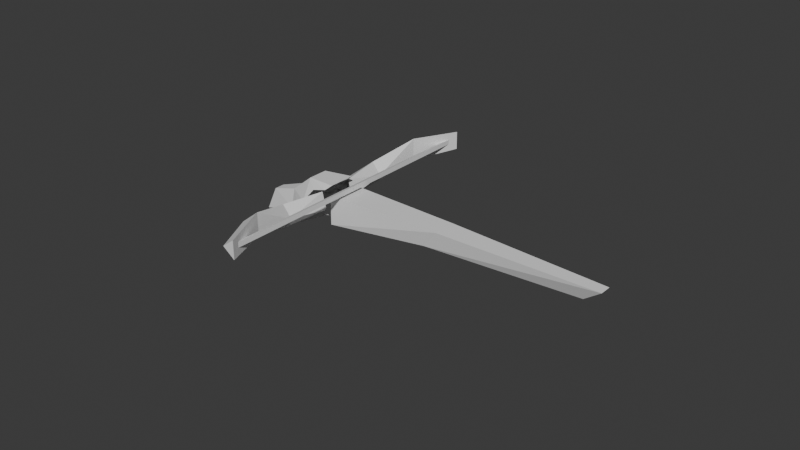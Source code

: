 # Source: cb4.blend  (saved by Blender 4.5.90; exported with 4.5.12 LTS)
import bpy
from mathutils import Matrix  # noqa: F401  (used for matrix-valued properties, if any)

bpy.ops.wm.read_factory_settings(use_empty=True)
scene = bpy.context.scene
scene.name = 'Scene'

# ---- collections
col_base = bpy.data.collections.new('base'); scene.collection.children.link(col_base)

# ---- world
world_world = bpy.data.worlds.new('World'); scene.world = world_world
world_world.use_nodes = True; world_world.node_tree.nodes.clear()
_N = world_world.node_tree.nodes; _L = world_world.node_tree.links
n0 = _N.new('ShaderNodeOutputWorld'); n0.name = 'World Output'; n0.location = (300, 300)
n1 = _N.new('ShaderNodeBackground'); n1.name = 'Background'; n1.location = (10, 300)
n1.inputs[0].default_value = (0.05088, 0.05088, 0.05088, 1.0)
_L.new(n1.outputs[0], n0.inputs[0])
n0.is_active_output = True
world_world.color = (0.05088, 0.05088, 0.05088)
world_world.sun_shadow_jitter_overblur = 0.0

# ---- meshes
me_weapon = bpy.data.meshes.new('weapon')
me_weapon.from_pydata([(-0.2063, 0.306, 0.05045), (-0.7556, 0.8929, 0.05003), (-0.9071, 0.7414, 0.05003), (-0.3202, 0.192, 0.05045), (-0.7556, 0.8929, -0.1475), (-0.2941, 0.3646, -0.07864), (-0.3789, 0.2799, -0.07864), (-0.9071, 0.7414, -0.1475), (0.527, -0.4852, 0.03607), (0.471, -0.5413, 0.03607), (0.4077, -0.422, -0.06622), (-1.151, 0.556, -0.003231), (-1.196, 0.6009, 0.07491), (-1.34, 0.3182, 0.1667), (-1.216, 0.7256, -0.01155), (-1.425, 0.364, 0.08974), (-1.339, 0.3182, 0.01503), (-1.196, 0.6009, -0.08397), (-0.934, 0.7524, -0.0464), (-0.9943, 0.9271, -0.04026), (-0.9554, 0.7738, 0.0672), (-1.526, 0.06978, 0.08963), (-1.467, 0.01032, 0.1523), (-1.467, 0.01033, 0.02859), (-0.6152, 1.182, 0.07491), (-0.5703, 1.137, -0.003231), (-0.3325, 1.325, 0.1667), (-0.7399, 1.202, -0.01155), (-0.3783, 1.41, 0.08974), (-0.3325, 1.325, 0.01503), (-0.6152, 1.182, -0.08397), (-0.7667, 0.9197, -0.0464), (-0.9414, 0.98, -0.04026), (-0.7881, 0.9411, 0.0672), (-0.02465, 1.453, 0.1523), (-0.0841, 1.512, 0.08963), (-0.02466, 1.453, 0.02859), (-0.7634, 0.7484, 0.07468), (-0.7896, 0.7746, 0.09097), (-0.07503, 1.489, 0.09097), (-0.0488, 1.463, 0.07468), (-0.7634, 0.7484, 0.1073), (-0.0488, 1.463, 0.1073), (-0.7887, 0.7755, 0.09097), (-0.7625, 0.7493, 0.07468), (-1.504, 0.06071, 0.09097), (-1.477, 0.03448, 0.07468), (-0.7625, 0.7493, 0.1073), (-1.477, 0.03448, 0.1073), (-0.2063, 0.306, 0.05045), (-0.7465, 0.9022, -0.07535), (-0.7798, 0.9234, 0.08123), (-0.8719, 1.061, -0.03189), (-0.8524, 0.9941, 0.05181), (-0.8961, 0.7505, 0.1153), (-1.025, 0.9131, 0.1016), (-0.9394, 0.7638, 0.08123), (-1.01, 0.8364, 0.05181), (-1.077, 0.8558, -0.03189), (-0.7715, 0.9266, -0.08658), (-0.9183, 0.7304, -0.07535), (-0.9428, 0.7553, -0.08658), (-1.238, 1.291, -0.2448), (-1.307, 1.221, -0.2448), (-1.254, 1.188, -0.09054), (-1.204, 1.238, -0.09054), (-1.095, 0.8057, -0.1534), (-1.13, 1.034, -0.02628), (-1.151, 1.007, -0.1503), (-0.9292, 1.009, 0.1016), (-1.05, 1.114, -0.02628), (-0.8219, 1.079, -0.1534), (-1.023, 1.135, -0.1503), (-0.8968, 0.7498, 0.1153), (-0.7666, 0.88, 0.1153)], [(50, 60), (54, 60), (74, 50)], [(3, 9, 8, 49), (4, 5, 6), (6, 7, 4), (10, 6, 5), (0, 5, 4), (4, 1, 0), (3, 2, 7), (7, 6, 3), (5, 0, 3), (3, 6, 5), (8, 10, 5), (5, 49, 8), (9, 3, 6), (6, 10, 9), (10, 8, 9), (11, 12, 13), (12, 14, 15), (15, 13, 12), (11, 13, 16), (11, 16, 17), (11, 17, 18), (17, 14, 19), (19, 18, 17), (11, 18, 20), (11, 20, 12), (19, 14, 12), (19, 12, 20), (17, 15, 14), (16, 15, 17), (21, 22, 13), (13, 15, 21), (22, 23, 16), (16, 13, 22), (16, 21, 15), (23, 21, 16), (22, 21, 23), (35, 34, 36), (24, 25, 26), (27, 24, 28), (26, 28, 24), (26, 25, 29), (29, 25, 30), (30, 25, 31), (27, 30, 32), (31, 32, 30), (31, 25, 33), (33, 25, 24), (27, 32, 24), (24, 32, 33), (28, 30, 27), (28, 29, 30), (34, 35, 26), (28, 26, 35), (36, 34, 29), (26, 29, 34), (35, 29, 28), (35, 36, 29), (37, 38, 39), (39, 40, 37), (38, 41, 42), (42, 39, 38), (42, 41, 37), (42, 37, 40), (43, 44, 45), (46, 45, 44), (47, 43, 48), (45, 48, 43), (47, 48, 44), (44, 48, 46), (54, 55, 56), (57, 56, 55), (55, 58, 57), (62, 63, 64), (64, 65, 62), (61, 60, 58), (58, 66, 61), (66, 58, 67), (67, 68, 66), (58, 55, 67), (68, 67, 64), (64, 63, 68), (54, 74, 69), (69, 55, 54), (55, 69, 70), (70, 67, 55), (67, 70, 65), (65, 64, 67), (50, 59, 71), (71, 52, 50), (69, 52, 70), (52, 71, 72), (72, 70, 52), (70, 72, 62), (62, 65, 70), (69, 74, 51), (51, 53, 69), (52, 69, 53), (2, 3, 0, 1)])
_uv = me_weapon.uv_layers.new(name='initwecb1')
_uv.uv.foreach_set('vector', [0.08137, 0.5945, 0.07543, 0.9839, 0.04728, 0.9839, 0.04134, 0.5945, 0.02331, 0.3201, 0.04007, 0.5671, 0.08265, 0.5671, 0.08265, 0.5671, 0.09941, 0.3201, 0.02331, 0.3201, 0.06136, 0.9384, 0.07642, 0.5633, 0.0463, 0.5633, 0.135, 0.604, 0.1809, 0.5674, 0.2053, 0.3205, 0.2053, 0.3205, 0.1352, 0.3205, 0.135, 0.604, 0.135, 0.604, 0.1352, 0.3205, 0.2053, 0.3205, 0.2053, 0.3205, 0.1809, 0.5674, 0.135, 0.604, 0.1809, 0.5674, 0.135, 0.604, 0.135, 0.604, 0.135, 0.604, 0.1809, 0.5674, 0.1809, 0.5674, 0.1401, 0.9843, 0.1765, 0.9387, 0.178, 0.5637, 0.178, 0.5637, 0.1403, 0.5949, 0.1401, 0.9843, 0.1401, 0.9843, 0.1403, 0.5949, 0.178, 0.5637, 0.178, 0.5637, 0.1765, 0.9387, 0.1401, 0.9843, 0.1765, 0.9387, 0.1401, 0.9843, 0.1401, 0.9843, 0.2433, 0.327, 0.2712, 0.327, 0.2279, 0.1955, 0.2712, 0.327, 0.3062, 0.327, 0.2685, 0.1834, 0.2685, 0.1834, 0.2279, 0.1955, 0.2712, 0.327, 0.2433, 0.327, 0.2279, 0.1955, 0.2279, 0.1955, 0.2433, 0.327, 0.2279, 0.1955, 0.2712, 0.327, 0.2433, 0.327, 0.2712, 0.327, 0.2431, 0.4547, 0.2712, 0.327, 0.3062, 0.327, 0.3059, 0.49, 0.3059, 0.49, 0.2431, 0.4547, 0.2712, 0.327, 0.2433, 0.327, 0.2431, 0.4547, 0.2431, 0.4547, 0.2433, 0.327, 0.2431, 0.4547, 0.2712, 0.327, 0.3059, 0.49, 0.3062, 0.327, 0.2712, 0.327, 0.3059, 0.49, 0.2712, 0.327, 0.2431, 0.4547, 0.2712, 0.327, 0.2685, 0.1834, 0.3062, 0.327, 0.2279, 0.1955, 0.2685, 0.1834, 0.2712, 0.327, 0.2087, 0.06116, 0.1718, 0.06109, 0.2279, 0.1955, 0.2279, 0.1955, 0.2685, 0.1834, 0.2087, 0.06116, 0.1718, 0.06109, 0.1718, 0.06107, 0.2279, 0.1955, 0.2279, 0.1955, 0.2279, 0.1955, 0.1718, 0.06109, 0.2279, 0.1955, 0.2087, 0.06116, 0.2685, 0.1834, 0.1718, 0.06107, 0.2087, 0.06116, 0.2279, 0.1955, 0.1718, 0.06109, 0.2087, 0.06116, 0.1718, 0.06107, 0.2087, 0.06116, 0.1718, 0.06109, 0.1718, 0.06107, 0.2712, 0.327, 0.2433, 0.327, 0.2279, 0.1955, 0.3062, 0.327, 0.2712, 0.327, 0.2685, 0.1834, 0.2279, 0.1955, 0.2685, 0.1834, 0.2712, 0.327, 0.2279, 0.1955, 0.2433, 0.327, 0.2279, 0.1955, 0.2279, 0.1955, 0.2433, 0.327, 0.2712, 0.327, 0.2712, 0.327, 0.2433, 0.327, 0.2431, 0.4547, 0.3062, 0.327, 0.2712, 0.327, 0.3059, 0.49, 0.2431, 0.4547, 0.3059, 0.49, 0.2712, 0.327, 0.2431, 0.4547, 0.2433, 0.327, 0.2431, 0.4547, 0.2431, 0.4547, 0.2433, 0.327, 0.2712, 0.327, 0.3062, 0.327, 0.3059, 0.49, 0.2712, 0.327, 0.2712, 0.327, 0.3059, 0.49, 0.2431, 0.4547, 0.2685, 0.1834, 0.2712, 0.327, 0.3062, 0.327, 0.2685, 0.1834, 0.2279, 0.1955, 0.2712, 0.327, 0.1718, 0.06109, 0.2087, 0.06116, 0.2279, 0.1955, 0.2685, 0.1834, 0.2279, 0.1955, 0.2087, 0.06116, 0.1718, 0.06107, 0.1718, 0.06109, 0.2279, 0.1955, 0.2279, 0.1955, 0.2279, 0.1955, 0.1718, 0.06109, 0.2087, 0.06116, 0.2279, 0.1955, 0.2685, 0.1834, 0.2087, 0.06116, 0.1718, 0.06107, 0.2279, 0.1955, 0.21, 0.8694, 0.2158, 0.8694, 0.2158, 0.5108, 0.2158, 0.5108, 0.21, 0.5108, 0.21, 0.8694, 0.2158, 0.8694, 0.2215, 0.8694, 0.2215, 0.5108, 0.2215, 0.5108, 0.2158, 0.5108, 0.2158, 0.8694, 0.2215, 0.5108, 0.2215, 0.8694, 0.21, 0.8694, 0.2215, 0.5108, 0.21, 0.8694, 0.21, 0.5108, 0.2158, 0.8694, 0.21, 0.8694, 0.2158, 0.5108, 0.21, 0.5108, 0.2158, 0.5108, 0.21, 0.8694, 0.2215, 0.8694, 0.2158, 0.8694, 0.2215, 0.5108, 0.2158, 0.5108, 0.2215, 0.5108, 0.2158, 0.8694, 0.2215, 0.8694, 0.2215, 0.5108, 0.21, 0.8694, 0.21, 0.8694, 0.2215, 0.5108, 0.21, 0.5108, 0.0, 0.0, 0.0, 0.0, 0.0, 0.0, 0.0, 0.0, 0.0, 0.0, 0.0, 0.0, 0.0, 0.0, 0.0, 0.0, 0.0, 0.0, 0.0, 0.0, 0.0, 0.0, 0.0, 0.0, 0.0, 0.0, 0.0, 0.0, 0.0, 0.0, 0.0, 0.0, 0.0, 0.0, 0.0, 0.0, 0.0, 0.0, 0.0, 0.0, 0.0, 0.0, 0.0, 0.0, 0.0, 0.0, 0.0, 0.0, 0.0, 0.0, 0.0, 0.0, 0.0, 0.0, 0.0, 0.0, 0.0, 0.0, 0.0, 0.0, 0.0, 0.0, 0.0, 0.0, 0.0, 0.0, 0.0, 0.0, 0.0, 0.0, 0.0, 0.0, 0.0, 0.0, 0.0, 0.0, 0.0, 0.0, 0.0, 0.0, 0.0, 0.0, 0.0, 0.0, 0.0, 0.0, 0.0, 0.0, 0.0, 0.0, 0.0, 0.0, 0.0, 0.0, 0.0, 0.0, 0.0, 0.0, 0.0, 0.0, 0.0, 0.0, 0.0, 0.0, 0.0, 0.0, 0.0, 0.0, 0.0, 0.0, 0.0, 0.0, 0.0, 0.0, 0.0, 0.0, 0.0, 0.0, 0.0, 0.0, 0.0, 0.0, 0.0, 0.0, 0.0, 0.0, 0.0, 0.0, 0.0, 0.0, 0.0, 0.0, 0.0, 0.0, 0.0, 0.0, 0.0, 0.0, 0.0, 0.0, 0.0, 0.0, 0.0, 0.0, 0.0, 0.0, 0.0, 0.0, 0.0, 0.0, 0.0, 0.0, 0.0, 0.0, 0.0, 0.0, 0.0, 0.0, 0.0, 0.0, 0.0, 0.0, 0.0, 0.0, 0.0, 0.0, 0.0, 0.0, 0.09941, 0.3201, 0.08997, 0.6036, 0.03274, 0.6036, 0.02331, 0.3201])
_uv.active_render = True
_uv = me_weapon.uv_layers.new(name='stst36')
_uv.uv.foreach_set('vector', [0.0, 0.0, 0.0, 0.0, 0.0, 0.0, 0.0, 0.0, 0.0, 0.0, 0.0, 0.0, 0.0, 0.0, 0.0, 0.0, 0.0, 0.0, 0.0, 0.0, 0.0, 0.0, 0.0, 0.0, 0.0, 0.0, 0.0, 0.0, 0.0, 0.0, 0.0, 0.0, 0.0, 0.0, 0.0, 0.0, 0.0, 0.0, 0.0, 0.0, 0.0, 0.0, 0.0, 0.0, 0.0, 0.0, 0.0, 0.0, 0.0, 0.0, 0.0, 0.0, 0.0, 0.0, 0.0, 0.0, 0.0, 0.0, 0.0, 0.0, 0.0, 0.0, 0.0, 0.0, 0.0, 0.0, 0.0, 0.0, 0.0, 0.0, 0.0, 0.0, 0.0, 0.0, 0.0, 0.0, 0.0, 0.0, 0.0, 0.0, 0.0, 0.0, 0.0, 0.0, 0.0, 0.0, 0.0, 0.0, 0.0, 0.0, 0.0, 0.0, 0.0, 0.0, 0.0, 0.0, 0.0, 0.0, 0.0, 0.0, 0.0, 0.0, 0.0, 0.0, 0.0, 0.0, 0.0, 0.0, 0.0, 0.0, 0.0, 0.0, 0.0, 0.0, 0.0, 0.0, 0.0, 0.0, 0.0, 0.0, 0.0, 0.0, 0.0, 0.0, 0.0, 0.0, 0.0, 0.0, 0.0, 0.0, 0.0, 0.0, 0.0, 0.0, 0.0, 0.0, 0.0, 0.0, 0.0, 0.0, 0.0, 0.0, 0.0, 0.0, 0.0, 0.0, 0.0, 0.0, 0.0, 0.0, 0.0, 0.0, 0.0, 0.0, 0.0, 0.0, 0.0, 0.0, 0.0, 0.0, 0.0, 0.0, 0.0, 0.0, 0.0, 0.0, 0.0, 0.0, 0.0, 0.0, 0.0, 0.0, 0.0, 0.0, 0.0, 0.0, 0.0, 0.0, 0.0, 0.0, 0.0, 0.0, 0.0, 0.0, 0.0, 0.0, 0.0, 0.0, 0.0, 0.0, 0.0, 0.0, 0.0, 0.0, 0.0, 0.0, 0.0, 0.0, 0.0, 0.0, 0.0, 0.0, 0.0, 0.0, 0.0, 0.0, 0.0, 0.0, 0.0, 0.0, 0.0, 0.0, 0.0, 0.0, 0.0, 0.0, 0.0, 0.0, 0.0, 0.0, 0.0, 0.0, 0.0, 0.0, 0.0, 0.0, 0.0, 0.0, 0.0, 0.0, 0.0, 0.0, 0.0, 0.0, 0.0, 0.0, 0.0, 0.0, 0.0, 0.0, 0.0, 0.0, 0.0, 0.0, 0.0, 0.0, 0.0, 0.0, 0.0, 0.0, 0.0, 0.0, 0.0, 0.0, 0.0, 0.0, 0.0, 0.0, 0.0, 0.0, 0.0, 0.0, 0.0, 0.0, 0.0, 0.0, 0.0, 0.0, 0.0, 0.0, 0.0, 0.0, 0.0, 0.0, 0.0, 0.0, 0.0, 0.0, 0.0, 0.0, 0.0, 0.0, 0.0, 0.0, 0.0, 0.0, 0.0, 0.0, 0.0, 0.0, 0.0, 0.0, 0.0, 0.0, 0.0, 0.0, 0.0, 0.0, 0.0, 0.0, 0.0, 0.0, 0.0, 0.0, 0.0, 0.0, 0.0, 0.0, 0.0, 0.0, 0.0, 0.0, 0.0, 0.0, 0.0, 0.0, 0.0, 0.0, 0.0, 0.0, 0.0, 0.0, 0.0, 0.0, 0.0, 0.0, 0.0, 0.0, 0.0, 0.0, 0.0, 0.0, 0.0, 0.0, 0.0, 0.0, 0.0, 0.0, 0.0, 0.0, 0.0, 0.0, 0.0, 0.0, 0.0, 0.0, 0.0, 0.0, 0.0, 0.0, 0.0, 0.0, 0.0, 0.0, 0.0, 0.0, 0.0, 0.0, 0.0, 0.0, 0.0, 0.0, 0.0, 0.0, 0.0, 0.0, 0.0, 0.0, 0.0, 0.0, 0.0, 0.0, 0.0, 0.0, 0.0, 0.0, 0.0, 0.0, 0.0, 0.0, 0.0, 0.0, 0.0, 0.0, 0.0, 0.0, 0.0, 0.0, 0.0, 0.0, 0.0, 0.0, 0.0, 0.0, 0.0, 0.0, 0.0, 0.0, 0.0, 0.0, 0.0, 0.0, 0.0, 0.0, 0.0, 0.0, 0.0, 0.0, 0.0, 0.0, 0.0, 0.0, 0.0, 0.0, 0.0, 0.0, 0.04002, 0.8325, 0.1325, 0.8368, 0.05882, 0.8197, 0.1049, 0.8119, 0.05882, 0.8197, 0.1325, 0.8368, 0.1325, 0.8368, 0.1345, 0.7784, 0.1049, 0.8119, 0.0158, 0.4063, 0.08868, 0.406, 0.07914, 0.4703, 0.07914, 0.4703, 0.02633, 0.4705, 0.0158, 0.4063, 0.06181, 0.7463, 0.02343, 0.7469, 0.1345, 0.7784, 0.1345, 0.7784, 0.1278, 0.7242, 0.06181, 0.7463, 0.1278, 0.7242, 0.1345, 0.7784, 0.2074, 0.789, 0.2074, 0.789, 0.2087, 0.7346, 0.1278, 0.7242, 0.1345, 0.7784, 0.1325, 0.8368, 0.2074, 0.789, 0.2087, 0.7346, 0.2074, 0.789, 0.2968, 0.7707, 0.2968, 0.7707, 0.3285, 0.7064, 0.2087, 0.7346, 0.04002, 0.8325, 0.04002, 0.8325, 0.1325, 0.8368, 0.1325, 0.8368, 0.1325, 0.8368, 0.04002, 0.8325, 0.1325, 0.8368, 0.1325, 0.8368, 0.2074, 0.789, 0.2074, 0.789, 0.2074, 0.789, 0.1325, 0.8368, 0.07208, 0.4981, 0.02593, 0.4981, 0.03452, 0.4106, 0.03452, 0.4106, 0.06348, 0.4106, 0.07208, 0.4981, 0.02343, 0.7469, 0.06181, 0.7463, 0.1278, 0.7242, 0.1278, 0.7242, 0.1345, 0.7784, 0.02343, 0.7469, 0.1325, 0.8368, 0.1345, 0.7784, 0.2074, 0.789, 0.1345, 0.7784, 0.1278, 0.7242, 0.2087, 0.7346, 0.2087, 0.7346, 0.2074, 0.789, 0.1345, 0.7784, 0.2074, 0.789, 0.2087, 0.7346, 0.3285, 0.7064, 0.3285, 0.7064, 0.2968, 0.7707, 0.2074, 0.789, 0.1325, 0.8368, 0.04002, 0.8325, 0.05882, 0.8197, 0.05882, 0.8197, 0.1049, 0.8119, 0.1325, 0.8368, 0.1345, 0.7784, 0.1325, 0.8368, 0.1049, 0.8119, 0.0, 0.0, 0.0, 0.0, 0.0, 0.0, 0.0, 0.0])
me_weapon.use_mirror_x = True
me_weapon.update()

# ---- objects
ob_weapon = bpy.data.objects.new('weapon', me_weapon)

# ---- transforms, parenting, visibility, modifiers, constraints
ob_weapon.location = (0.9734, 0.01186, -0.003502)
ob_weapon.rotation_euler = (0.0, -0.0, 0.7854)
ob_weapon.use_mesh_mirror_x = True

# ---- collection membership
col_base.objects.link(ob_weapon)

# ---- scene / render settings (as saved in the file)
scene.frame_start = 1; scene.frame_end = 250; scene.frame_set(1)
scene.render.engine = 'BLENDER_EEVEE_NEXT'
bpy.context.view_layer.update()

# ---- added for rendering (the .blend has no active camera and no usable light): camera, sun
cam_auto = bpy.data.cameras.new('AutoCamera')
cam_auto.lens = 50.0
cam_auto.sensor_width = 36.0
cam_auto.clip_end = 1000.0
ob_auto_camera = bpy.data.objects.new('AutoCamera', cam_auto)
scene.collection.objects.link(ob_auto_camera)
ob_auto_camera.location = (4.09534, -4.58019, 3.01208)
ob_auto_camera.rotation_euler = (1.09748, -7.21219e-08, 0.694738)
scene.camera = ob_auto_camera
light_auto_sun = bpy.data.lights.new('AutoSun', 'SUN')
light_auto_sun.energy = 3.0
light_auto_sun.angle = 0.0523599
ob_auto_sun = bpy.data.objects.new('AutoSun', light_auto_sun)
scene.collection.objects.link(ob_auto_sun)
ob_auto_sun.rotation_euler = (0.872665, 0.174533, 0.523599)
bpy.context.view_layer.update()
